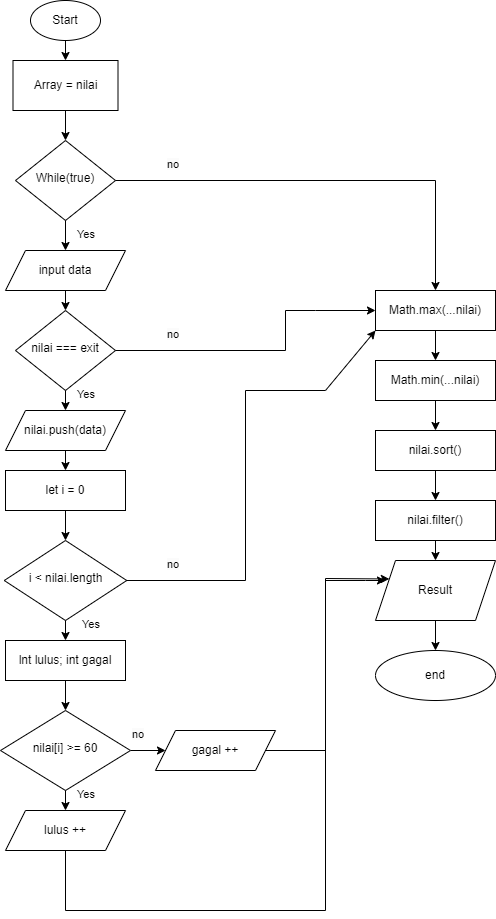

The diagram above was exported from draw.io. Its source (the exported page's mxGraphModel, read from the mxfile embedded in the PNG):
<mxGraphModel dx="1120" dy="484" grid="1" gridSize="10" guides="1" tooltips="1" connect="1" arrows="1" fold="1" page="1" pageScale="1" pageWidth="827" pageHeight="1169" math="0" shadow="0">
  <root>
    <mxCell id="WIyWlLk6GJQsqaUBKTNV-0" />
    <mxCell id="WIyWlLk6GJQsqaUBKTNV-1" parent="WIyWlLk6GJQsqaUBKTNV-0" />
    <mxCell id="WIyWlLk6GJQsqaUBKTNV-6" value="While(true)" style="rhombus;whiteSpace=wrap;html=1;shadow=0;fontFamily=Helvetica;fontSize=12;align=center;strokeWidth=1;spacing=6;spacingTop=-4;" parent="WIyWlLk6GJQsqaUBKTNV-1" vertex="1">
      <mxGeometry x="170" y="150" width="100" height="80" as="geometry" />
    </mxCell>
    <mxCell id="dI377HjR6_M5UXjW2Ioo-0" value="Start" style="ellipse;whiteSpace=wrap;html=1;" vertex="1" parent="WIyWlLk6GJQsqaUBKTNV-1">
      <mxGeometry x="185" y="10" width="70" height="40" as="geometry" />
    </mxCell>
    <mxCell id="dI377HjR6_M5UXjW2Ioo-5" value="" style="edgeStyle=orthogonalEdgeStyle;rounded=0;orthogonalLoop=1;jettySize=auto;html=1;" edge="1" parent="WIyWlLk6GJQsqaUBKTNV-1" source="dI377HjR6_M5UXjW2Ioo-2" target="WIyWlLk6GJQsqaUBKTNV-6">
      <mxGeometry relative="1" as="geometry" />
    </mxCell>
    <mxCell id="dI377HjR6_M5UXjW2Ioo-2" value="Array = nilai" style="rounded=0;whiteSpace=wrap;html=1;" vertex="1" parent="WIyWlLk6GJQsqaUBKTNV-1">
      <mxGeometry x="167.5" y="70" width="105" height="50" as="geometry" />
    </mxCell>
    <mxCell id="dI377HjR6_M5UXjW2Ioo-3" value="" style="endArrow=classic;html=1;rounded=0;entryX=0.5;entryY=0;entryDx=0;entryDy=0;exitX=0.5;exitY=1;exitDx=0;exitDy=0;" edge="1" parent="WIyWlLk6GJQsqaUBKTNV-1" source="dI377HjR6_M5UXjW2Ioo-0" target="dI377HjR6_M5UXjW2Ioo-2">
      <mxGeometry width="50" height="50" relative="1" as="geometry">
        <mxPoint x="205" y="70" as="sourcePoint" />
        <mxPoint x="255" y="20" as="targetPoint" />
      </mxGeometry>
    </mxCell>
    <mxCell id="dI377HjR6_M5UXjW2Ioo-7" value="" style="endArrow=classic;html=1;rounded=0;exitX=1;exitY=0.5;exitDx=0;exitDy=0;entryX=0.5;entryY=0;entryDx=0;entryDy=0;" edge="1" parent="WIyWlLk6GJQsqaUBKTNV-1" source="WIyWlLk6GJQsqaUBKTNV-6" target="dI377HjR6_M5UXjW2Ioo-39">
      <mxGeometry width="50" height="50" relative="1" as="geometry">
        <mxPoint x="390" y="290" as="sourcePoint" />
        <mxPoint x="600" y="190" as="targetPoint" />
        <Array as="points">
          <mxPoint x="590" y="190" />
        </Array>
      </mxGeometry>
    </mxCell>
    <mxCell id="dI377HjR6_M5UXjW2Ioo-8" value="&lt;span style=&quot;color: rgb(0, 0, 0); font-family: Helvetica; font-size: 11px; font-style: normal; font-variant-ligatures: normal; font-variant-caps: normal; font-weight: 400; letter-spacing: normal; orphans: 2; text-align: center; text-indent: 0px; text-transform: none; widows: 2; word-spacing: 0px; -webkit-text-stroke-width: 0px; background-color: rgb(251, 251, 251); text-decoration-thickness: initial; text-decoration-style: initial; text-decoration-color: initial; float: none; display: inline !important;&quot;&gt;no&lt;/span&gt;" style="text;whiteSpace=wrap;html=1;" vertex="1" parent="WIyWlLk6GJQsqaUBKTNV-1">
      <mxGeometry x="320" y="160" width="20" height="30" as="geometry" />
    </mxCell>
    <mxCell id="dI377HjR6_M5UXjW2Ioo-10" value="input data" style="shape=parallelogram;perimeter=parallelogramPerimeter;whiteSpace=wrap;html=1;fixedSize=1;" vertex="1" parent="WIyWlLk6GJQsqaUBKTNV-1">
      <mxGeometry x="160" y="260" width="120" height="40" as="geometry" />
    </mxCell>
    <mxCell id="dI377HjR6_M5UXjW2Ioo-12" value="" style="edgeStyle=orthogonalEdgeStyle;rounded=0;orthogonalLoop=1;jettySize=auto;html=1;entryX=0.5;entryY=0;entryDx=0;entryDy=0;" edge="1" parent="WIyWlLk6GJQsqaUBKTNV-1" target="dI377HjR6_M5UXjW2Ioo-10">
      <mxGeometry relative="1" as="geometry">
        <mxPoint x="220" y="230" as="sourcePoint" />
        <mxPoint x="230" y="160" as="targetPoint" />
      </mxGeometry>
    </mxCell>
    <mxCell id="dI377HjR6_M5UXjW2Ioo-13" value="&lt;div style=&quot;text-align: center;&quot;&gt;&lt;span style=&quot;background-color: initial; font-size: 11px;&quot;&gt;Yes&lt;/span&gt;&lt;/div&gt;" style="text;whiteSpace=wrap;html=1;" vertex="1" parent="WIyWlLk6GJQsqaUBKTNV-1">
      <mxGeometry x="230" y="230" width="20" height="30" as="geometry" />
    </mxCell>
    <mxCell id="dI377HjR6_M5UXjW2Ioo-17" value="nilai === exit" style="rhombus;whiteSpace=wrap;html=1;shadow=0;fontFamily=Helvetica;fontSize=12;align=center;strokeWidth=1;spacing=6;spacingTop=-4;" vertex="1" parent="WIyWlLk6GJQsqaUBKTNV-1">
      <mxGeometry x="170" y="320" width="100" height="80" as="geometry" />
    </mxCell>
    <mxCell id="dI377HjR6_M5UXjW2Ioo-18" value="" style="endArrow=classic;html=1;rounded=0;exitX=0.5;exitY=1;exitDx=0;exitDy=0;entryX=0.5;entryY=0;entryDx=0;entryDy=0;" edge="1" parent="WIyWlLk6GJQsqaUBKTNV-1" source="dI377HjR6_M5UXjW2Ioo-10" target="dI377HjR6_M5UXjW2Ioo-17">
      <mxGeometry width="50" height="50" relative="1" as="geometry">
        <mxPoint x="390" y="290" as="sourcePoint" />
        <mxPoint x="440" y="240" as="targetPoint" />
      </mxGeometry>
    </mxCell>
    <mxCell id="dI377HjR6_M5UXjW2Ioo-19" value="" style="endArrow=classic;html=1;rounded=0;exitX=1;exitY=0.5;exitDx=0;exitDy=0;entryX=0;entryY=0.5;entryDx=0;entryDy=0;" edge="1" parent="WIyWlLk6GJQsqaUBKTNV-1" source="dI377HjR6_M5UXjW2Ioo-17" target="dI377HjR6_M5UXjW2Ioo-39">
      <mxGeometry width="50" height="50" relative="1" as="geometry">
        <mxPoint x="390" y="290" as="sourcePoint" />
        <mxPoint x="430" y="210" as="targetPoint" />
        <Array as="points">
          <mxPoint x="440" y="360" />
          <mxPoint x="440" y="320" />
          <mxPoint x="470" y="320" />
        </Array>
      </mxGeometry>
    </mxCell>
    <mxCell id="dI377HjR6_M5UXjW2Ioo-20" value="&lt;span style=&quot;color: rgb(0, 0, 0); font-family: Helvetica; font-size: 11px; font-style: normal; font-variant-ligatures: normal; font-variant-caps: normal; font-weight: 400; letter-spacing: normal; orphans: 2; text-align: center; text-indent: 0px; text-transform: none; widows: 2; word-spacing: 0px; -webkit-text-stroke-width: 0px; background-color: rgb(251, 251, 251); text-decoration-thickness: initial; text-decoration-style: initial; text-decoration-color: initial; float: none; display: inline !important;&quot;&gt;no&lt;/span&gt;" style="text;whiteSpace=wrap;html=1;" vertex="1" parent="WIyWlLk6GJQsqaUBKTNV-1">
      <mxGeometry x="320" y="330" width="20" height="30" as="geometry" />
    </mxCell>
    <mxCell id="dI377HjR6_M5UXjW2Ioo-22" value="nilai.push(data)" style="shape=parallelogram;perimeter=parallelogramPerimeter;whiteSpace=wrap;html=1;fixedSize=1;" vertex="1" parent="WIyWlLk6GJQsqaUBKTNV-1">
      <mxGeometry x="160" y="420" width="120" height="40" as="geometry" />
    </mxCell>
    <mxCell id="dI377HjR6_M5UXjW2Ioo-23" value="" style="endArrow=classic;html=1;rounded=0;exitX=0.5;exitY=1;exitDx=0;exitDy=0;entryX=0.5;entryY=0;entryDx=0;entryDy=0;" edge="1" parent="WIyWlLk6GJQsqaUBKTNV-1" source="dI377HjR6_M5UXjW2Ioo-17" target="dI377HjR6_M5UXjW2Ioo-22">
      <mxGeometry width="50" height="50" relative="1" as="geometry">
        <mxPoint x="390" y="330" as="sourcePoint" />
        <mxPoint x="440" y="280" as="targetPoint" />
      </mxGeometry>
    </mxCell>
    <mxCell id="dI377HjR6_M5UXjW2Ioo-25" value="i &amp;lt; nilai.length" style="rhombus;whiteSpace=wrap;html=1;shadow=0;fontFamily=Helvetica;fontSize=12;align=center;strokeWidth=1;spacing=6;spacingTop=-4;" vertex="1" parent="WIyWlLk6GJQsqaUBKTNV-1">
      <mxGeometry x="158.75" y="550" width="122.5" height="80" as="geometry" />
    </mxCell>
    <mxCell id="dI377HjR6_M5UXjW2Ioo-26" value="let i = 0" style="rounded=0;whiteSpace=wrap;html=1;" vertex="1" parent="WIyWlLk6GJQsqaUBKTNV-1">
      <mxGeometry x="160" y="480" width="120" height="40" as="geometry" />
    </mxCell>
    <mxCell id="dI377HjR6_M5UXjW2Ioo-27" value="" style="endArrow=classic;html=1;rounded=0;exitX=0.5;exitY=1;exitDx=0;exitDy=0;" edge="1" parent="WIyWlLk6GJQsqaUBKTNV-1" source="dI377HjR6_M5UXjW2Ioo-22" target="dI377HjR6_M5UXjW2Ioo-26">
      <mxGeometry width="50" height="50" relative="1" as="geometry">
        <mxPoint x="430" y="440" as="sourcePoint" />
        <mxPoint x="480" y="390" as="targetPoint" />
      </mxGeometry>
    </mxCell>
    <mxCell id="dI377HjR6_M5UXjW2Ioo-38" value="" style="edgeStyle=orthogonalEdgeStyle;rounded=0;orthogonalLoop=1;jettySize=auto;html=1;" edge="1" parent="WIyWlLk6GJQsqaUBKTNV-1" source="dI377HjR6_M5UXjW2Ioo-28" target="dI377HjR6_M5UXjW2Ioo-36">
      <mxGeometry relative="1" as="geometry" />
    </mxCell>
    <mxCell id="dI377HjR6_M5UXjW2Ioo-28" value="nilai[i] &amp;gt;= 60" style="rhombus;whiteSpace=wrap;html=1;shadow=0;fontFamily=Helvetica;fontSize=12;align=center;strokeWidth=1;spacing=6;spacingTop=-4;" vertex="1" parent="WIyWlLk6GJQsqaUBKTNV-1">
      <mxGeometry x="155" y="720" width="130" height="80" as="geometry" />
    </mxCell>
    <mxCell id="dI377HjR6_M5UXjW2Ioo-30" value="" style="endArrow=classic;html=1;rounded=0;exitX=0.5;exitY=1;exitDx=0;exitDy=0;entryX=0.5;entryY=0;entryDx=0;entryDy=0;" edge="1" parent="WIyWlLk6GJQsqaUBKTNV-1" source="dI377HjR6_M5UXjW2Ioo-26" target="dI377HjR6_M5UXjW2Ioo-25">
      <mxGeometry width="50" height="50" relative="1" as="geometry">
        <mxPoint x="550" y="580" as="sourcePoint" />
        <mxPoint x="600" y="530" as="targetPoint" />
      </mxGeometry>
    </mxCell>
    <mxCell id="dI377HjR6_M5UXjW2Ioo-32" value="lnt lulus; int gagal" style="rounded=0;whiteSpace=wrap;html=1;" vertex="1" parent="WIyWlLk6GJQsqaUBKTNV-1">
      <mxGeometry x="160" y="650" width="120" height="40" as="geometry" />
    </mxCell>
    <mxCell id="dI377HjR6_M5UXjW2Ioo-33" value="" style="endArrow=classic;html=1;rounded=0;exitX=0.5;exitY=1;exitDx=0;exitDy=0;entryX=0.5;entryY=0;entryDx=0;entryDy=0;" edge="1" parent="WIyWlLk6GJQsqaUBKTNV-1" source="dI377HjR6_M5UXjW2Ioo-25" target="dI377HjR6_M5UXjW2Ioo-32">
      <mxGeometry width="50" height="50" relative="1" as="geometry">
        <mxPoint x="550" y="610" as="sourcePoint" />
        <mxPoint x="600" y="560" as="targetPoint" />
      </mxGeometry>
    </mxCell>
    <mxCell id="dI377HjR6_M5UXjW2Ioo-34" value="" style="endArrow=classic;html=1;rounded=0;exitX=0.5;exitY=1;exitDx=0;exitDy=0;entryX=0.5;entryY=0;entryDx=0;entryDy=0;" edge="1" parent="WIyWlLk6GJQsqaUBKTNV-1" source="dI377HjR6_M5UXjW2Ioo-32" target="dI377HjR6_M5UXjW2Ioo-28">
      <mxGeometry width="50" height="50" relative="1" as="geometry">
        <mxPoint x="550" y="610" as="sourcePoint" />
        <mxPoint x="600" y="560" as="targetPoint" />
      </mxGeometry>
    </mxCell>
    <mxCell id="dI377HjR6_M5UXjW2Ioo-35" value="lulus ++" style="shape=parallelogram;perimeter=parallelogramPerimeter;whiteSpace=wrap;html=1;fixedSize=1;" vertex="1" parent="WIyWlLk6GJQsqaUBKTNV-1">
      <mxGeometry x="160" y="820" width="120" height="40" as="geometry" />
    </mxCell>
    <mxCell id="dI377HjR6_M5UXjW2Ioo-36" value="gagal ++" style="shape=parallelogram;perimeter=parallelogramPerimeter;whiteSpace=wrap;html=1;fixedSize=1;" vertex="1" parent="WIyWlLk6GJQsqaUBKTNV-1">
      <mxGeometry x="310" y="740" width="120" height="40" as="geometry" />
    </mxCell>
    <mxCell id="dI377HjR6_M5UXjW2Ioo-37" value="" style="endArrow=classic;html=1;rounded=0;exitX=0.5;exitY=1;exitDx=0;exitDy=0;entryX=0.5;entryY=0;entryDx=0;entryDy=0;" edge="1" parent="WIyWlLk6GJQsqaUBKTNV-1" source="dI377HjR6_M5UXjW2Ioo-28" target="dI377HjR6_M5UXjW2Ioo-35">
      <mxGeometry width="50" height="50" relative="1" as="geometry">
        <mxPoint x="550" y="630" as="sourcePoint" />
        <mxPoint x="600" y="580" as="targetPoint" />
      </mxGeometry>
    </mxCell>
    <mxCell id="dI377HjR6_M5UXjW2Ioo-39" value="Math.max(...nilai)" style="rounded=0;whiteSpace=wrap;html=1;" vertex="1" parent="WIyWlLk6GJQsqaUBKTNV-1">
      <mxGeometry x="530" y="300" width="120" height="40" as="geometry" />
    </mxCell>
    <mxCell id="dI377HjR6_M5UXjW2Ioo-40" value="Math.min(...nilai)" style="rounded=0;whiteSpace=wrap;html=1;" vertex="1" parent="WIyWlLk6GJQsqaUBKTNV-1">
      <mxGeometry x="530" y="370" width="120" height="40" as="geometry" />
    </mxCell>
    <mxCell id="dI377HjR6_M5UXjW2Ioo-41" value="nilai.sort()" style="rounded=0;whiteSpace=wrap;html=1;" vertex="1" parent="WIyWlLk6GJQsqaUBKTNV-1">
      <mxGeometry x="530" y="440" width="120" height="40" as="geometry" />
    </mxCell>
    <mxCell id="dI377HjR6_M5UXjW2Ioo-42" value="nilai.filter()" style="rounded=0;whiteSpace=wrap;html=1;" vertex="1" parent="WIyWlLk6GJQsqaUBKTNV-1">
      <mxGeometry x="530" y="510" width="120" height="40" as="geometry" />
    </mxCell>
    <mxCell id="dI377HjR6_M5UXjW2Ioo-43" value="" style="endArrow=classic;html=1;rounded=0;exitX=1;exitY=0.5;exitDx=0;exitDy=0;entryX=0;entryY=1;entryDx=0;entryDy=0;" edge="1" parent="WIyWlLk6GJQsqaUBKTNV-1" source="dI377HjR6_M5UXjW2Ioo-25" target="dI377HjR6_M5UXjW2Ioo-39">
      <mxGeometry width="50" height="50" relative="1" as="geometry">
        <mxPoint x="550" y="560" as="sourcePoint" />
        <mxPoint x="600" y="510" as="targetPoint" />
        <Array as="points">
          <mxPoint x="400" y="590" />
          <mxPoint x="400" y="400" />
          <mxPoint x="480" y="400" />
        </Array>
      </mxGeometry>
    </mxCell>
    <mxCell id="dI377HjR6_M5UXjW2Ioo-45" value="" style="endArrow=classic;html=1;rounded=0;exitX=0.5;exitY=1;exitDx=0;exitDy=0;entryX=0;entryY=0.25;entryDx=0;entryDy=0;" edge="1" parent="WIyWlLk6GJQsqaUBKTNV-1" source="dI377HjR6_M5UXjW2Ioo-35" target="dI377HjR6_M5UXjW2Ioo-49">
      <mxGeometry width="50" height="50" relative="1" as="geometry">
        <mxPoint x="550" y="740" as="sourcePoint" />
        <mxPoint x="530" y="340" as="targetPoint" />
        <Array as="points">
          <mxPoint x="220" y="920" />
          <mxPoint x="480" y="920" />
          <mxPoint x="480" y="588" />
        </Array>
      </mxGeometry>
    </mxCell>
    <mxCell id="dI377HjR6_M5UXjW2Ioo-46" value="" style="endArrow=classic;html=1;rounded=0;exitX=0.5;exitY=1;exitDx=0;exitDy=0;entryX=0.5;entryY=0;entryDx=0;entryDy=0;" edge="1" parent="WIyWlLk6GJQsqaUBKTNV-1" source="dI377HjR6_M5UXjW2Ioo-39" target="dI377HjR6_M5UXjW2Ioo-40">
      <mxGeometry width="50" height="50" relative="1" as="geometry">
        <mxPoint x="550" y="570" as="sourcePoint" />
        <mxPoint x="600" y="520" as="targetPoint" />
      </mxGeometry>
    </mxCell>
    <mxCell id="dI377HjR6_M5UXjW2Ioo-47" value="" style="endArrow=classic;html=1;rounded=0;exitX=0.5;exitY=1;exitDx=0;exitDy=0;" edge="1" parent="WIyWlLk6GJQsqaUBKTNV-1" source="dI377HjR6_M5UXjW2Ioo-40">
      <mxGeometry width="50" height="50" relative="1" as="geometry">
        <mxPoint x="550" y="570" as="sourcePoint" />
        <mxPoint x="590" y="440" as="targetPoint" />
      </mxGeometry>
    </mxCell>
    <mxCell id="dI377HjR6_M5UXjW2Ioo-48" value="" style="endArrow=classic;html=1;rounded=0;exitX=0.5;exitY=1;exitDx=0;exitDy=0;entryX=0.5;entryY=0;entryDx=0;entryDy=0;" edge="1" parent="WIyWlLk6GJQsqaUBKTNV-1" source="dI377HjR6_M5UXjW2Ioo-41" target="dI377HjR6_M5UXjW2Ioo-42">
      <mxGeometry width="50" height="50" relative="1" as="geometry">
        <mxPoint x="550" y="570" as="sourcePoint" />
        <mxPoint x="600" y="520" as="targetPoint" />
      </mxGeometry>
    </mxCell>
    <mxCell id="dI377HjR6_M5UXjW2Ioo-49" value="Result" style="shape=parallelogram;perimeter=parallelogramPerimeter;whiteSpace=wrap;html=1;fixedSize=1;" vertex="1" parent="WIyWlLk6GJQsqaUBKTNV-1">
      <mxGeometry x="530" y="570" width="120" height="60" as="geometry" />
    </mxCell>
    <mxCell id="dI377HjR6_M5UXjW2Ioo-50" value="" style="endArrow=classic;html=1;rounded=0;exitX=1;exitY=0.5;exitDx=0;exitDy=0;" edge="1" parent="WIyWlLk6GJQsqaUBKTNV-1" source="dI377HjR6_M5UXjW2Ioo-36">
      <mxGeometry width="50" height="50" relative="1" as="geometry">
        <mxPoint x="550" y="740" as="sourcePoint" />
        <mxPoint x="540" y="590" as="targetPoint" />
        <Array as="points">
          <mxPoint x="480" y="760" />
          <mxPoint x="480" y="680" />
          <mxPoint x="480" y="590" />
          <mxPoint x="520" y="590" />
        </Array>
      </mxGeometry>
    </mxCell>
    <mxCell id="dI377HjR6_M5UXjW2Ioo-52" value="" style="endArrow=classic;html=1;rounded=0;exitX=0.5;exitY=1;exitDx=0;exitDy=0;entryX=0.5;entryY=0;entryDx=0;entryDy=0;" edge="1" parent="WIyWlLk6GJQsqaUBKTNV-1" source="dI377HjR6_M5UXjW2Ioo-42" target="dI377HjR6_M5UXjW2Ioo-49">
      <mxGeometry width="50" height="50" relative="1" as="geometry">
        <mxPoint x="550" y="520" as="sourcePoint" />
        <mxPoint x="600" y="470" as="targetPoint" />
      </mxGeometry>
    </mxCell>
    <mxCell id="dI377HjR6_M5UXjW2Ioo-53" value="end" style="ellipse;whiteSpace=wrap;html=1;" vertex="1" parent="WIyWlLk6GJQsqaUBKTNV-1">
      <mxGeometry x="530" y="660" width="120" height="50" as="geometry" />
    </mxCell>
    <mxCell id="dI377HjR6_M5UXjW2Ioo-54" value="" style="endArrow=classic;html=1;rounded=0;exitX=0.5;exitY=1;exitDx=0;exitDy=0;entryX=0.5;entryY=0;entryDx=0;entryDy=0;" edge="1" parent="WIyWlLk6GJQsqaUBKTNV-1" source="dI377HjR6_M5UXjW2Ioo-49" target="dI377HjR6_M5UXjW2Ioo-53">
      <mxGeometry width="50" height="50" relative="1" as="geometry">
        <mxPoint x="550" y="760" as="sourcePoint" />
        <mxPoint x="600" y="710" as="targetPoint" />
      </mxGeometry>
    </mxCell>
    <mxCell id="dI377HjR6_M5UXjW2Ioo-55" value="&lt;div style=&quot;text-align: center;&quot;&gt;&lt;span style=&quot;background-color: initial; font-size: 11px;&quot;&gt;Yes&lt;/span&gt;&lt;/div&gt;" style="text;whiteSpace=wrap;html=1;" vertex="1" parent="WIyWlLk6GJQsqaUBKTNV-1">
      <mxGeometry x="230" y="390" width="20" height="30" as="geometry" />
    </mxCell>
    <mxCell id="dI377HjR6_M5UXjW2Ioo-56" value="&lt;div style=&quot;text-align: center;&quot;&gt;&lt;span style=&quot;background-color: initial; font-size: 11px;&quot;&gt;Yes&lt;/span&gt;&lt;/div&gt;" style="text;whiteSpace=wrap;html=1;" vertex="1" parent="WIyWlLk6GJQsqaUBKTNV-1">
      <mxGeometry x="235" y="620" width="20" height="30" as="geometry" />
    </mxCell>
    <mxCell id="dI377HjR6_M5UXjW2Ioo-57" value="&lt;div style=&quot;text-align: center;&quot;&gt;&lt;span style=&quot;background-color: initial; font-size: 11px;&quot;&gt;Yes&lt;/span&gt;&lt;/div&gt;" style="text;whiteSpace=wrap;html=1;" vertex="1" parent="WIyWlLk6GJQsqaUBKTNV-1">
      <mxGeometry x="230" y="790" width="20" height="30" as="geometry" />
    </mxCell>
    <mxCell id="dI377HjR6_M5UXjW2Ioo-58" value="&lt;span style=&quot;color: rgb(0, 0, 0); font-family: Helvetica; font-size: 11px; font-style: normal; font-variant-ligatures: normal; font-variant-caps: normal; font-weight: 400; letter-spacing: normal; orphans: 2; text-align: center; text-indent: 0px; text-transform: none; widows: 2; word-spacing: 0px; -webkit-text-stroke-width: 0px; background-color: rgb(251, 251, 251); text-decoration-thickness: initial; text-decoration-style: initial; text-decoration-color: initial; float: none; display: inline !important;&quot;&gt;no&lt;/span&gt;" style="text;whiteSpace=wrap;html=1;" vertex="1" parent="WIyWlLk6GJQsqaUBKTNV-1">
      <mxGeometry x="320" y="560" width="20" height="30" as="geometry" />
    </mxCell>
    <mxCell id="dI377HjR6_M5UXjW2Ioo-59" value="&lt;span style=&quot;color: rgb(0, 0, 0); font-family: Helvetica; font-size: 11px; font-style: normal; font-variant-ligatures: normal; font-variant-caps: normal; font-weight: 400; letter-spacing: normal; orphans: 2; text-align: center; text-indent: 0px; text-transform: none; widows: 2; word-spacing: 0px; -webkit-text-stroke-width: 0px; background-color: rgb(251, 251, 251); text-decoration-thickness: initial; text-decoration-style: initial; text-decoration-color: initial; float: none; display: inline !important;&quot;&gt;no&lt;/span&gt;" style="text;whiteSpace=wrap;html=1;" vertex="1" parent="WIyWlLk6GJQsqaUBKTNV-1">
      <mxGeometry x="285" y="730" width="20" height="30" as="geometry" />
    </mxCell>
  </root>
</mxGraphModel>